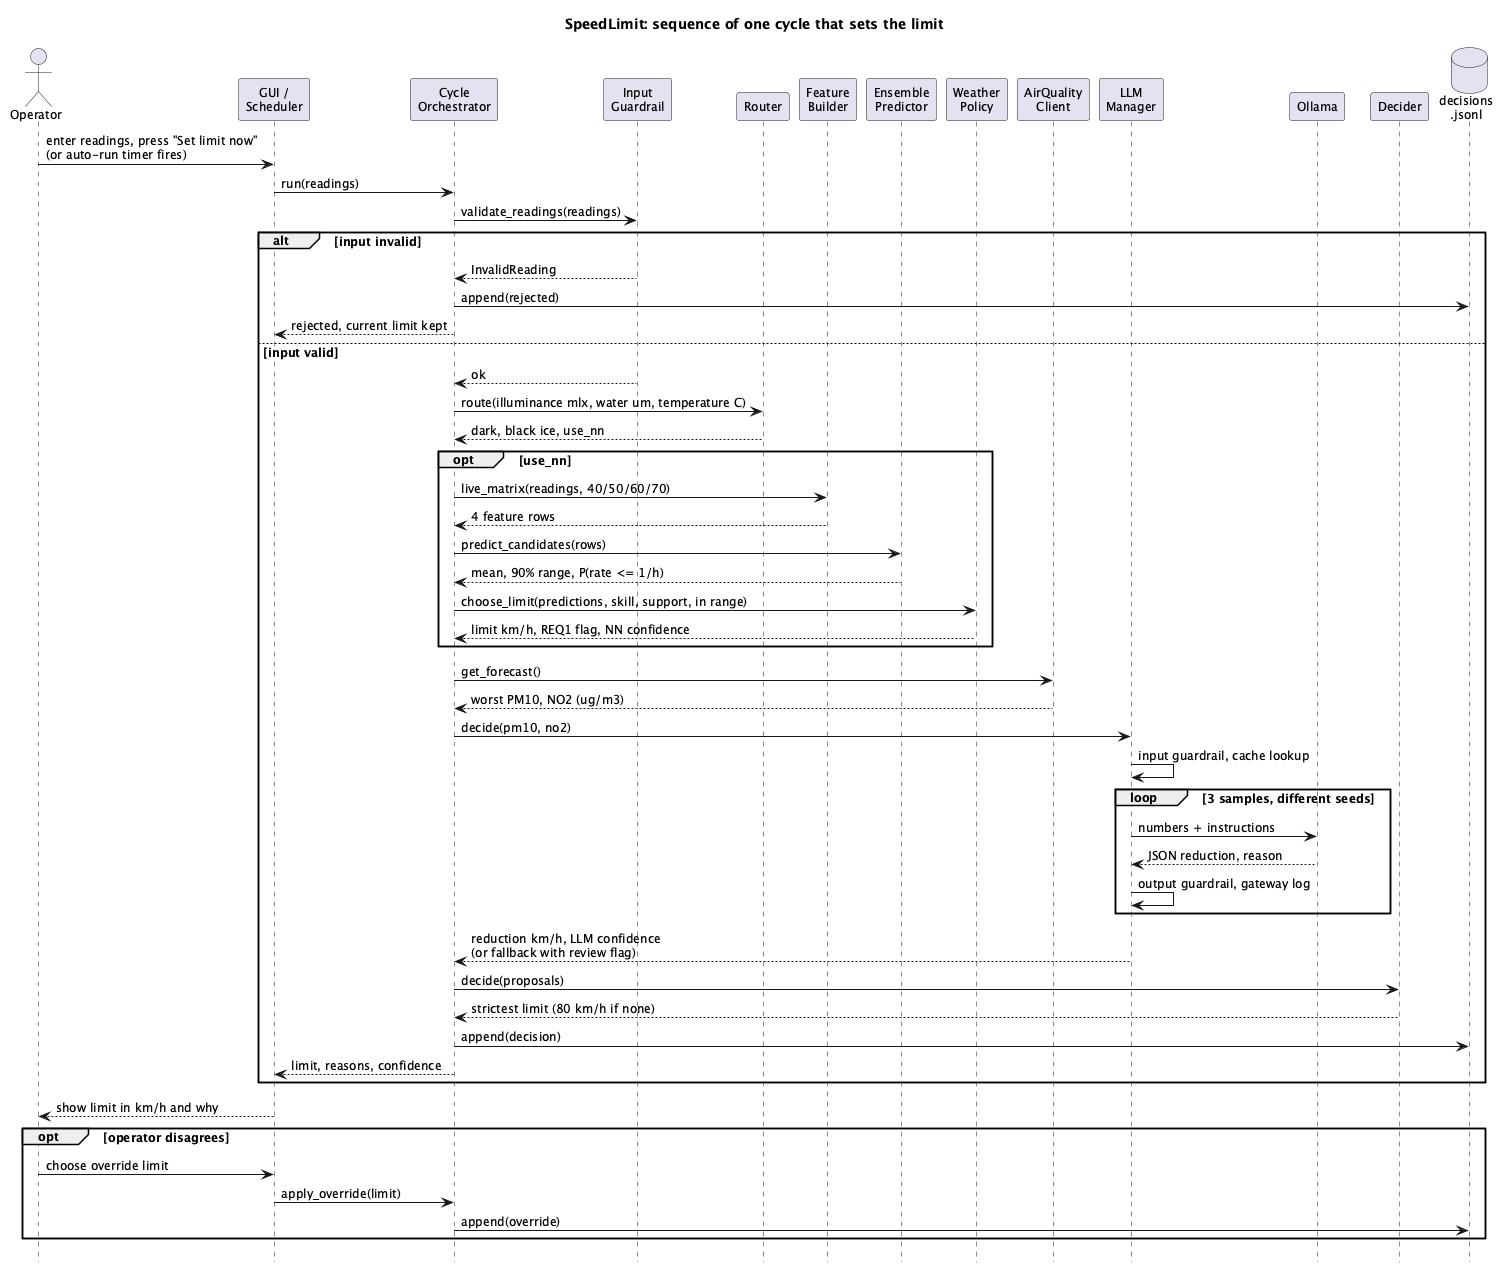

The diagram above was rendered by PlantUML. Its source (embedded in the PNG):
@startuml 06_sequence_set_limit
title SpeedLimit: sequence of one cycle that sets the limit
skinparam shadowing false
skinparam defaultFontSize 12
skinparam sequenceMessageAlign left
hide footbox

actor Operator
participant "GUI /\nScheduler" as GUI
participant "Cycle\nOrchestrator" as Cycle
participant "Input\nGuardrail" as Guard
participant Router
participant "Feature\nBuilder" as Features
participant "Ensemble\nPredictor" as NN
participant "Weather\nPolicy" as Weather
participant "AirQuality\nClient" as Air
participant "LLM\nManager" as LLM
participant "Ollama" as Ollama
participant "Decider" as Decider
database "decisions\n.jsonl" as Log

Operator -> GUI : enter readings, press "Set limit now"\n(or auto-run timer fires)
GUI -> Cycle : run(readings)
Cycle -> Guard : validate_readings(readings)
alt input invalid
  Guard --> Cycle : InvalidReading
  Cycle -> Log : append(rejected)
  Cycle --> GUI : rejected, current limit kept
else input valid
  Guard --> Cycle : ok
  Cycle -> Router : route(illuminance mlx, water um, temperature C)
  Router --> Cycle : dark, black ice, use_nn
  opt use_nn
    Cycle -> Features : live_matrix(readings, 40/50/60/70)
    Features --> Cycle : 4 feature rows
    Cycle -> NN : predict_candidates(rows)
    NN --> Cycle : mean, 90% range, P(rate <= 1/h)
    Cycle -> Weather : choose_limit(predictions, skill, support, in range)
    Weather --> Cycle : limit km/h, REQ1 flag, NN confidence
  end
  Cycle -> Air : get_forecast()
  Air --> Cycle : worst PM10, NO2 (ug/m3)
  Cycle -> LLM : decide(pm10, no2)
  LLM -> LLM : input guardrail, cache lookup
  loop 3 samples, different seeds
    LLM -> Ollama : numbers + instructions
    Ollama --> LLM : JSON reduction, reason
    LLM -> LLM : output guardrail, gateway log
  end
  LLM --> Cycle : reduction km/h, LLM confidence\n(or fallback with review flag)
  Cycle -> Decider : decide(proposals)
  Decider --> Cycle : strictest limit (80 km/h if none)
  Cycle -> Log : append(decision)
  Cycle --> GUI : limit, reasons, confidence
end
GUI --> Operator : show limit in km/h and why
opt operator disagrees
  Operator -> GUI : choose override limit
  GUI -> Cycle : apply_override(limit)
  Cycle -> Log : append(override)
end
@enduml